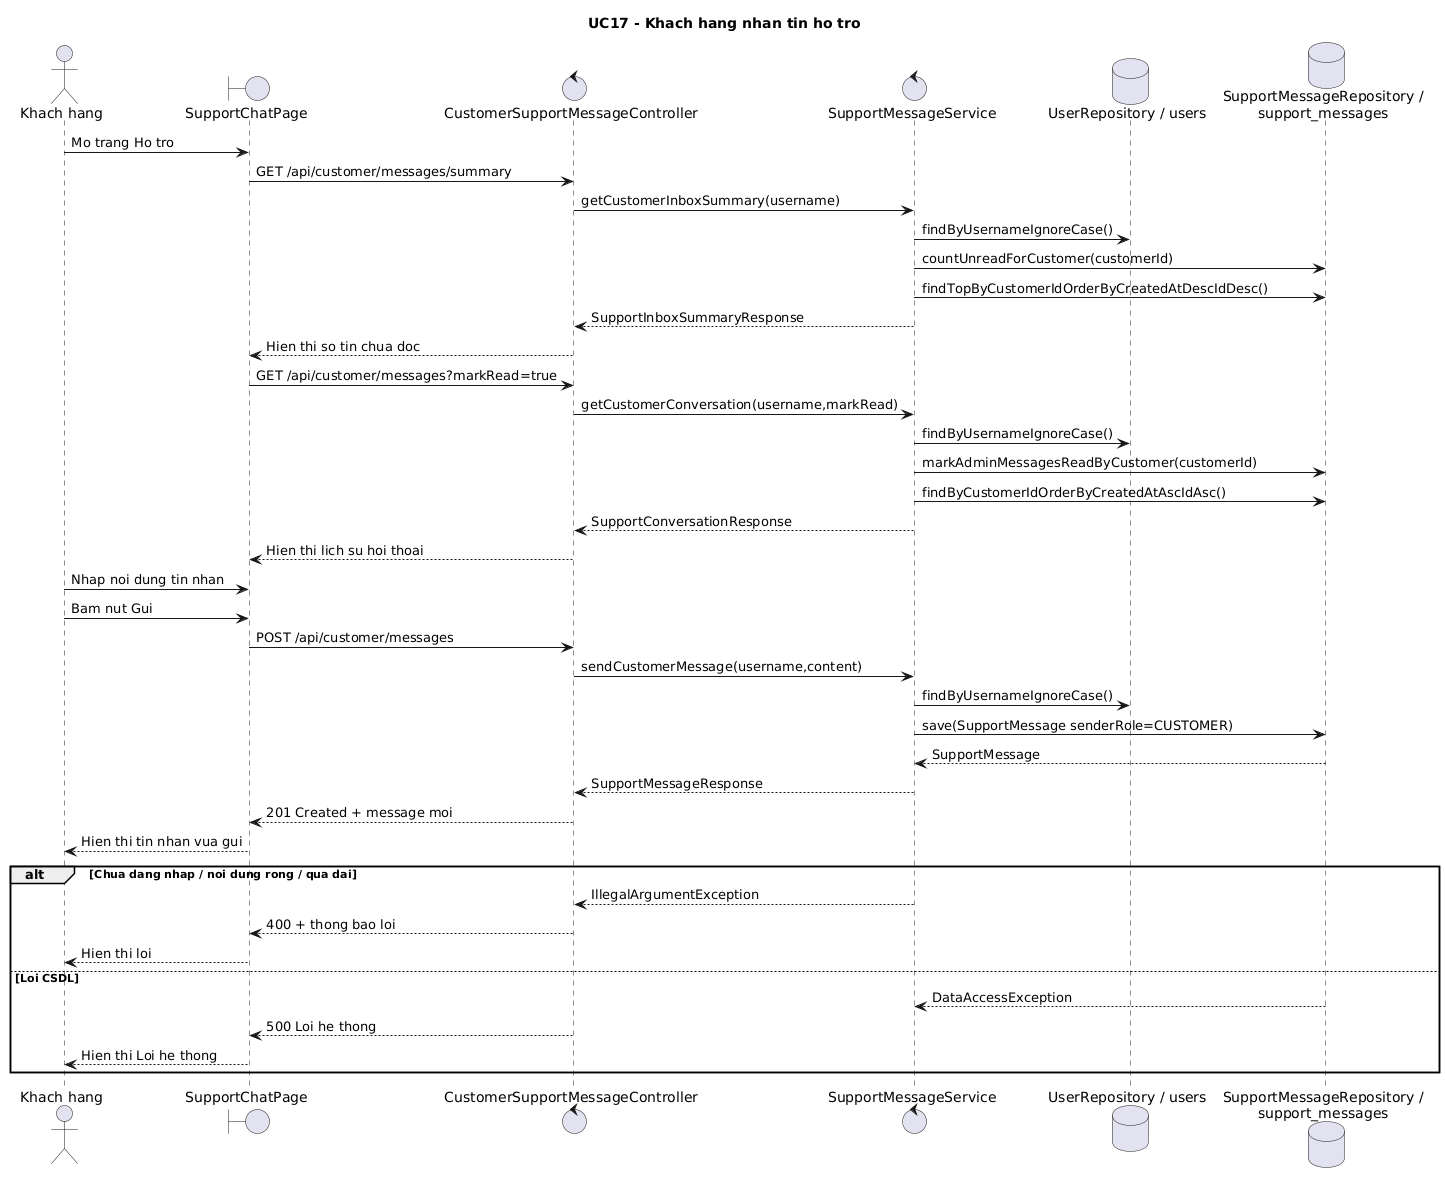

The diagram above was rendered by PlantUML. Its source (embedded in the PNG):
@startuml UC17_sequence
title UC17 - Khach hang nhan tin ho tro
actor "Khach hang" as Customer
boundary "SupportChatPage" as SupportChatPage
control "CustomerSupportMessageController" as CustomerSupportMessageController
control "SupportMessageService" as SupportMessageService
database "UserRepository / users" as UserRepo
database "SupportMessageRepository /\nsupport_messages" as SupportRepo

Customer -> SupportChatPage : Mo trang Ho tro
SupportChatPage -> CustomerSupportMessageController : GET /api/customer/messages/summary
CustomerSupportMessageController -> SupportMessageService : getCustomerInboxSummary(username)
SupportMessageService -> UserRepo : findByUsernameIgnoreCase()
SupportMessageService -> SupportRepo : countUnreadForCustomer(customerId)
SupportMessageService -> SupportRepo : findTopByCustomerIdOrderByCreatedAtDescIdDesc()
SupportMessageService --> CustomerSupportMessageController : SupportInboxSummaryResponse
CustomerSupportMessageController --> SupportChatPage : Hien thi so tin chua doc

SupportChatPage -> CustomerSupportMessageController : GET /api/customer/messages?markRead=true
CustomerSupportMessageController -> SupportMessageService : getCustomerConversation(username,markRead)
SupportMessageService -> UserRepo : findByUsernameIgnoreCase()
SupportMessageService -> SupportRepo : markAdminMessagesReadByCustomer(customerId)
SupportMessageService -> SupportRepo : findByCustomerIdOrderByCreatedAtAscIdAsc()
SupportMessageService --> CustomerSupportMessageController : SupportConversationResponse
CustomerSupportMessageController --> SupportChatPage : Hien thi lich su hoi thoai

Customer -> SupportChatPage : Nhap noi dung tin nhan
Customer -> SupportChatPage : Bam nut Gui
SupportChatPage -> CustomerSupportMessageController : POST /api/customer/messages
CustomerSupportMessageController -> SupportMessageService : sendCustomerMessage(username,content)
SupportMessageService -> UserRepo : findByUsernameIgnoreCase()
SupportMessageService -> SupportRepo : save(SupportMessage senderRole=CUSTOMER)
SupportRepo --> SupportMessageService : SupportMessage
SupportMessageService --> CustomerSupportMessageController : SupportMessageResponse
CustomerSupportMessageController --> SupportChatPage : 201 Created + message moi
SupportChatPage --> Customer : Hien thi tin nhan vua gui

alt Chua dang nhap / noi dung rong / qua dai
  SupportMessageService --> CustomerSupportMessageController : IllegalArgumentException
  CustomerSupportMessageController --> SupportChatPage : 400 + thong bao loi
  SupportChatPage --> Customer : Hien thi loi
else Loi CSDL
  SupportRepo --> SupportMessageService : DataAccessException
  CustomerSupportMessageController --> SupportChatPage : 500 Loi he thong
  SupportChatPage --> Customer : Hien thi Loi he thong
end
@enduml